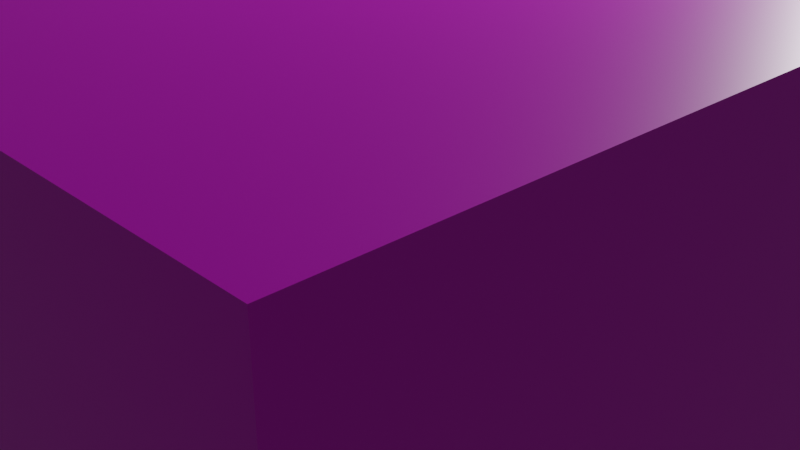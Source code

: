 # Source: cafe_3d.blend  (saved by Blender 3.1.7; exported with 4.5.12 LTS)
import bpy
from mathutils import Matrix  # noqa: F401  (used for matrix-valued properties, if any)

bpy.ops.wm.read_factory_settings(use_empty=True)
scene = bpy.context.scene
scene.name = 'Scene'

# ---- collections
col_collection = bpy.data.collections.new('Collection'); scene.collection.children.link(col_collection)

# ---- images (referenced by path relative to the original .blend; pixels are not part of the script)
import os
ASSET_DIR = os.environ.get("B2B_ASSET_DIR", "")  # directory of the original .blend (textures are referenced by path, not embedded)
HERE = os.path.dirname(os.path.abspath(__file__))  # packed textures are extracted next to this script under _unpacked/

def load_image(name, relpath, width, height, colorspace="sRGB"):
    """Load a texture the original file referenced (path relative to the .blend, or extracted next to this script)."""
    p = next((c for c in (os.path.join(HERE, relpath), os.path.join(ASSET_DIR, relpath)) if relpath and os.path.exists(c)), "")
    if p:
        img = bpy.data.images.load(p, check_existing=True)
        img.name = name
    else:  # same state as the original file: an image datablock whose file is absent (Cycles renders it pink)
        img = bpy.data.images.new(name, width, height)
        img.source = "FILE"
        img.filepath = "//" + (relpath or name)
    img.colorspace_settings.name = colorspace
    return img
img_cafe_3d_png = load_image('cafe_3d.png', 'Assets/Sprites/cafe_3d.png', 1024, 1024, 'sRGB')

# ---- materials (node trees are filled in below, after node groups)
mat_material = bpy.data.materials.new('Material')
mat_material.alpha_threshold = 0.0
mat_material.use_transparent_shadow = False
mat_material.line_color = (0.0, 0.0, 0.0, 1.0)

# ---- material node trees
mat_material.use_nodes = True; mat_material.node_tree.nodes.clear()
_N = mat_material.node_tree.nodes; _L = mat_material.node_tree.links
n0 = _N.new('ShaderNodeOutputMaterial'); n0.name = 'Material Output'; n0.location = (300, 300)
n1 = _N.new('ShaderNodeBsdfPrincipled'); n1.name = 'Principled BSDF'; n1.location = (10, 300)
n1.distribution = 'GGX'
n1.subsurface_method = 'RANDOM_WALK_SKIN'
n1.inputs[2].default_value = 0.4
n1.inputs[3].default_value = 1.45
n1.inputs[27].default_value = (0.0, 0.0, 0.0, 1.0)
n1.inputs[28].default_value = 1.0
n2 = _N.new('ShaderNodeTexImage'); n2.name = 'Image Texture'; n2.location = (-378, 247)
n2.image = img_cafe_3d_png
n2.interpolation = 'Closest'
_L.new(n1.outputs[0], n0.inputs[0])
_L.new(n2.outputs[0], n1.inputs[0])
n0.is_active_output = True

# ---- world
world_world = bpy.data.worlds.new('World'); scene.world = world_world
world_world.use_nodes = True; world_world.node_tree.nodes.clear()
_N = world_world.node_tree.nodes; _L = world_world.node_tree.links
n0 = _N.new('ShaderNodeOutputWorld'); n0.name = 'World Output'; n0.location = (300, 300)
n1 = _N.new('ShaderNodeBackground'); n1.name = 'Background'; n1.location = (10, 300)
n1.inputs[0].default_value = (0.05088, 0.05088, 0.05088, 1.0)
_L.new(n1.outputs[0], n0.inputs[0])
n0.is_active_output = True
world_world.color = (0.05088, 0.05088, 0.05088)
world_world.use_sun_shadow = False
world_world.sun_shadow_jitter_overblur = 0.0

# ---- cameras
cam_camera = bpy.data.cameras.new('Camera')
cam_camera.clip_end = 100.0
cam_camera.ortho_scale = 7.314

# ---- lights
light_light = bpy.data.lights.new('Light', 'POINT')
light_light.transmission_factor = 0.0
light_light.energy = 1000.0
light_light.shadow_soft_size = 0.1
light_light.shadow_maximum_resolution = 0.006
light_light.use_absolute_resolution = True

# ---- meshes
me_cube = bpy.data.meshes.new('Cube')
me_cube.from_pydata([(1.0, 1.0, 1.0), (1.0, 1.0, -1.0), (1.0, -1.0, 1.0), (1.0, -1.0, -1.0), (-1.0, 1.0, 1.0), (-1.0, 1.0, -1.0), (-1.0, -1.0, 1.0), (-1.0, -1.0, -1.0)], [], [(0, 4, 6, 2), (3, 2, 6, 7), (7, 6, 4, 5), (5, 1, 3, 7), (1, 0, 2, 3), (5, 4, 0, 1)])
_uv = me_cube.uv_layers.new(name='UVMap')
_uv.uv.foreach_set('vector', [0.6979, 0.5, 0.875, 0.5, 0.875, 0.75, 0.6979, 0.75, 0.3333, 0.0, 0.3333, 1.0, 0.0, 1.0, 0.0, 0.0, 0.6632, 0.0, 0.6632, 1.0, 0.3368, 1.0, 0.3368, 0.0, 0.7361, 0.1406, 0.8264, 0.1094, 0.8194, 0.2656, 0.7396, 0.3125, 0.3403, 0.0, 0.3368, 1.0, 0.6632, 1.0, 0.6632, 0.0, 0.6875, 0.4219, 0.7396, 0.7344, 0.8438, 0.6562, 0.8264, 0.1094])
me_cube.materials.append(mat_material)
me_cube.use_remesh_preserve_volume = False
me_cube.use_remesh_preserve_attributes = False
me_cube.use_mirror_vertex_groups = False
me_cube.update()

# ---- objects
ob_cube = bpy.data.objects.new('Cube', me_cube)
ob_light = bpy.data.objects.new('Light', light_light)
ob_camera = bpy.data.objects.new('Camera', cam_camera)

# ---- transforms, parenting, visibility, modifiers, constraints
ob_cube.location = (0.0, 0.0, 0.0)
ob_cube.scale = (6.0, 6.0, 4.0)
ob_cube.lock_rotations_4d = False
ob_cube.empty_display_type = 'ARROWS'
ob_cube.lineart.crease_threshold = 0.0
ob_light.location = (4.076, 1.005, 5.904)
ob_light.rotation_euler = (0.6503, 0.05522, 1.866)
ob_light.lock_rotations_4d = False
ob_light.empty_display_type = 'ARROWS'
ob_light.color = (0.0, 0.0, 0.0, 0.0)
ob_light.lineart.crease_threshold = 0.0
ob_camera.location = (7.359, -6.926, 4.958)
ob_camera.rotation_euler = (1.109, 0.0, 0.8149)
ob_camera.lock_rotations_4d = False
ob_camera.empty_display_type = 'ARROWS'
ob_camera.color = (0.0, 0.0, 0.0, 0.0)
ob_camera.display_type = 'WIRE'
ob_camera.lineart.crease_threshold = 0.0

# ---- collection membership
col_collection.objects.link(ob_cube)
col_collection.objects.link(ob_light)
col_collection.objects.link(ob_camera)

# ---- scene / render settings (as saved in the file)
scene.camera = ob_camera
scene.frame_start = 1; scene.frame_end = 250; scene.frame_set(1)
scene.render.engine = 'BLENDER_EEVEE_NEXT'
scene.cycles.sampling_pattern = 'TABULATED_SOBOL'
scene.cycles.use_light_tree = False
scene.view_settings.view_transform = 'Filmic'
bpy.context.view_layer.update()
